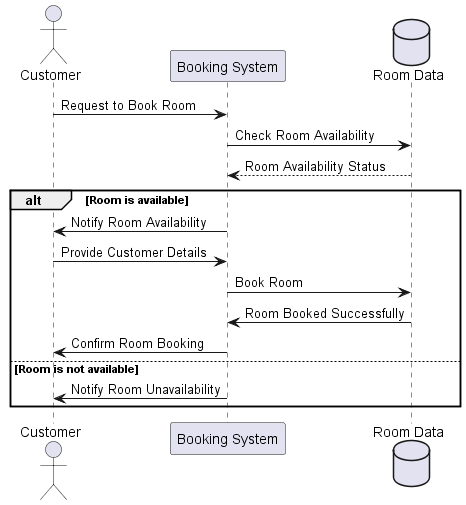

The diagram above was rendered by PlantUML. Its source (embedded in the PNG):
@startuml
actor Customer
participant "Booking System" as Booking
database "Room Data" as RoomData

Customer -> Booking: Request to Book Room
Booking -> RoomData: Check Room Availability
RoomData --> Booking: Room Availability Status
alt Room is available
Booking -> Customer: Notify Room Availability
Customer -> Booking: Provide Customer Details
Booking -> RoomData: Book Room
RoomData -> Booking: Room Booked Successfully
Booking -> Customer: Confirm Room Booking
else Room is not available
Booking -> Customer: Notify Room Unavailability
end
@enduml